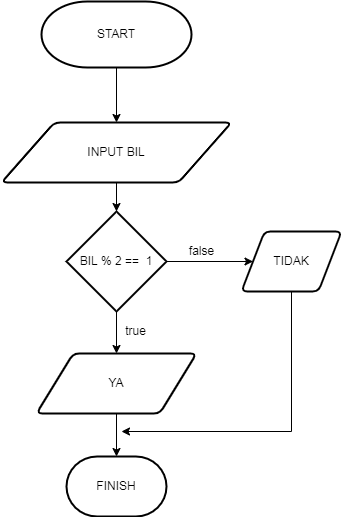

The diagram above was exported from draw.io. Its source (the exported page's mxGraphModel, read from the mxfile embedded in the PNG):
<mxGraphModel dx="1237" dy="689" grid="1" gridSize="10" guides="1" tooltips="1" connect="1" arrows="1" fold="1" page="1" pageScale="1" pageWidth="827" pageHeight="1169" math="0" shadow="0">
  <root>
    <mxCell id="0" />
    <mxCell id="1" parent="0" />
    <mxCell id="IwrTzeF6SlutuJ6viNgM-12" value="" style="edgeStyle=orthogonalEdgeStyle;rounded=0;orthogonalLoop=1;jettySize=auto;html=1;" edge="1" parent="1" source="IwrTzeF6SlutuJ6viNgM-1" target="IwrTzeF6SlutuJ6viNgM-2">
      <mxGeometry relative="1" as="geometry" />
    </mxCell>
    <mxCell id="IwrTzeF6SlutuJ6viNgM-1" value="START" style="strokeWidth=2;html=1;shape=mxgraph.flowchart.terminator;whiteSpace=wrap;" vertex="1" parent="1">
      <mxGeometry x="320" y="20" width="150" height="66" as="geometry" />
    </mxCell>
    <mxCell id="IwrTzeF6SlutuJ6viNgM-13" value="" style="edgeStyle=orthogonalEdgeStyle;rounded=0;orthogonalLoop=1;jettySize=auto;html=1;" edge="1" parent="1" source="IwrTzeF6SlutuJ6viNgM-2" target="IwrTzeF6SlutuJ6viNgM-4">
      <mxGeometry relative="1" as="geometry" />
    </mxCell>
    <mxCell id="IwrTzeF6SlutuJ6viNgM-2" value="INPUT BIL" style="shape=parallelogram;html=1;strokeWidth=2;perimeter=parallelogramPerimeter;whiteSpace=wrap;rounded=1;arcSize=12;size=0.23;" vertex="1" parent="1">
      <mxGeometry x="280" y="141" width="230" height="60" as="geometry" />
    </mxCell>
    <mxCell id="IwrTzeF6SlutuJ6viNgM-14" value="" style="edgeStyle=orthogonalEdgeStyle;rounded=0;orthogonalLoop=1;jettySize=auto;html=1;" edge="1" parent="1" source="IwrTzeF6SlutuJ6viNgM-4" target="IwrTzeF6SlutuJ6viNgM-6">
      <mxGeometry relative="1" as="geometry" />
    </mxCell>
    <mxCell id="IwrTzeF6SlutuJ6viNgM-20" value="" style="edgeStyle=orthogonalEdgeStyle;rounded=0;orthogonalLoop=1;jettySize=auto;html=1;entryX=0;entryY=0.5;entryDx=0;entryDy=0;" edge="1" parent="1" source="IwrTzeF6SlutuJ6viNgM-4" target="IwrTzeF6SlutuJ6viNgM-16">
      <mxGeometry relative="1" as="geometry">
        <mxPoint x="525" y="280" as="targetPoint" />
      </mxGeometry>
    </mxCell>
    <mxCell id="IwrTzeF6SlutuJ6viNgM-4" value="BIL % 2 ==&amp;nbsp; 1" style="strokeWidth=2;html=1;shape=mxgraph.flowchart.decision;whiteSpace=wrap;" vertex="1" parent="1">
      <mxGeometry x="345" y="230" width="100" height="100" as="geometry" />
    </mxCell>
    <mxCell id="IwrTzeF6SlutuJ6viNgM-15" value="" style="edgeStyle=orthogonalEdgeStyle;rounded=0;orthogonalLoop=1;jettySize=auto;html=1;" edge="1" parent="1" source="IwrTzeF6SlutuJ6viNgM-6" target="IwrTzeF6SlutuJ6viNgM-9">
      <mxGeometry relative="1" as="geometry" />
    </mxCell>
    <mxCell id="IwrTzeF6SlutuJ6viNgM-6" value="YA" style="shape=parallelogram;html=1;strokeWidth=2;perimeter=parallelogramPerimeter;whiteSpace=wrap;rounded=1;arcSize=12;size=0.23;" vertex="1" parent="1">
      <mxGeometry x="315" y="372" width="160" height="60" as="geometry" />
    </mxCell>
    <mxCell id="IwrTzeF6SlutuJ6viNgM-9" value="FINISH" style="strokeWidth=2;html=1;shape=mxgraph.flowchart.terminator;whiteSpace=wrap;" vertex="1" parent="1">
      <mxGeometry x="345" y="475" width="100" height="60" as="geometry" />
    </mxCell>
    <mxCell id="IwrTzeF6SlutuJ6viNgM-21" style="edgeStyle=orthogonalEdgeStyle;rounded=0;orthogonalLoop=1;jettySize=auto;html=1;" edge="1" parent="1" source="IwrTzeF6SlutuJ6viNgM-16">
      <mxGeometry relative="1" as="geometry">
        <mxPoint x="400" y="450" as="targetPoint" />
        <Array as="points">
          <mxPoint x="570" y="450" />
        </Array>
      </mxGeometry>
    </mxCell>
    <mxCell id="IwrTzeF6SlutuJ6viNgM-16" value="TIDAK" style="shape=parallelogram;html=1;strokeWidth=2;perimeter=parallelogramPerimeter;whiteSpace=wrap;rounded=1;arcSize=12;size=0.23;" vertex="1" parent="1">
      <mxGeometry x="520" y="250" width="100" height="60" as="geometry" />
    </mxCell>
    <mxCell id="IwrTzeF6SlutuJ6viNgM-22" value="true" style="text;html=1;resizable=0;autosize=1;align=center;verticalAlign=middle;points=[];fillColor=none;strokeColor=none;rounded=0;" vertex="1" parent="1">
      <mxGeometry x="394" y="340" width="40" height="20" as="geometry" />
    </mxCell>
    <mxCell id="IwrTzeF6SlutuJ6viNgM-23" value="false" style="text;html=1;resizable=0;autosize=1;align=center;verticalAlign=middle;points=[];fillColor=none;strokeColor=none;rounded=0;" vertex="1" parent="1">
      <mxGeometry x="460" y="260" width="40" height="20" as="geometry" />
    </mxCell>
  </root>
</mxGraphModel>